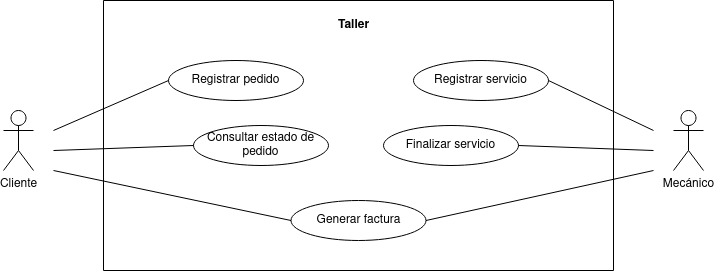

The diagram above was exported from draw.io. Its source (the exported page's mxGraphModel, read from the mxfile embedded in the PNG):
<mxGraphModel dx="1210" dy="559" grid="1" gridSize="10" guides="1" tooltips="1" connect="1" arrows="1" fold="1" page="1" pageScale="1" pageWidth="850" pageHeight="1100" math="0" shadow="0">
  <root>
    <mxCell id="0" />
    <mxCell id="1" parent="0" />
    <mxCell id="pwHVsHsO5oWulv5GeeHK-1" value="Cliente" style="shape=umlActor;verticalLabelPosition=bottom;verticalAlign=top;html=1;outlineConnect=0;fontStyle=0" vertex="1" parent="1">
      <mxGeometry x="60" y="190" width="30" height="60" as="geometry" />
    </mxCell>
    <mxCell id="pwHVsHsO5oWulv5GeeHK-2" value="Mecánico" style="shape=umlActor;verticalLabelPosition=bottom;verticalAlign=top;html=1;outlineConnect=0;" vertex="1" parent="1">
      <mxGeometry x="730" y="190" width="30" height="60" as="geometry" />
    </mxCell>
    <mxCell id="pwHVsHsO5oWulv5GeeHK-3" value="" style="swimlane;startSize=0;" vertex="1" parent="1">
      <mxGeometry x="160" y="80" width="510" height="270" as="geometry" />
    </mxCell>
    <mxCell id="pwHVsHsO5oWulv5GeeHK-4" value="Registrar pedido" style="ellipse;whiteSpace=wrap;html=1;" vertex="1" parent="pwHVsHsO5oWulv5GeeHK-3">
      <mxGeometry x="65" y="60" width="135" height="40" as="geometry" />
    </mxCell>
    <mxCell id="pwHVsHsO5oWulv5GeeHK-5" value="&lt;b&gt;Taller&lt;/b&gt;" style="text;html=1;align=center;verticalAlign=middle;resizable=0;points=[];autosize=1;strokeColor=none;fillColor=none;" vertex="1" parent="pwHVsHsO5oWulv5GeeHK-3">
      <mxGeometry x="225" y="10" width="50" height="30" as="geometry" />
    </mxCell>
    <mxCell id="pwHVsHsO5oWulv5GeeHK-6" value="Consultar estado de pedido" style="ellipse;whiteSpace=wrap;html=1;" vertex="1" parent="pwHVsHsO5oWulv5GeeHK-3">
      <mxGeometry x="90" y="125" width="135" height="40" as="geometry" />
    </mxCell>
    <mxCell id="pwHVsHsO5oWulv5GeeHK-7" value="Generar factura" style="ellipse;whiteSpace=wrap;html=1;" vertex="1" parent="pwHVsHsO5oWulv5GeeHK-3">
      <mxGeometry x="187.5" y="200" width="135" height="40" as="geometry" />
    </mxCell>
    <mxCell id="pwHVsHsO5oWulv5GeeHK-8" value="Finalizar servicio" style="ellipse;whiteSpace=wrap;html=1;" vertex="1" parent="pwHVsHsO5oWulv5GeeHK-3">
      <mxGeometry x="280" y="125" width="135" height="40" as="geometry" />
    </mxCell>
    <mxCell id="pwHVsHsO5oWulv5GeeHK-16" value="Registrar servicio" style="ellipse;whiteSpace=wrap;html=1;" vertex="1" parent="pwHVsHsO5oWulv5GeeHK-3">
      <mxGeometry x="310" y="60" width="135" height="40" as="geometry" />
    </mxCell>
    <mxCell id="pwHVsHsO5oWulv5GeeHK-9" style="edgeStyle=orthogonalEdgeStyle;rounded=0;orthogonalLoop=1;jettySize=auto;html=1;exitX=0.5;exitY=1;exitDx=0;exitDy=0;" edge="1" parent="1" source="pwHVsHsO5oWulv5GeeHK-3" target="pwHVsHsO5oWulv5GeeHK-3">
      <mxGeometry relative="1" as="geometry" />
    </mxCell>
    <mxCell id="pwHVsHsO5oWulv5GeeHK-10" value="" style="endArrow=none;html=1;rounded=0;entryX=0;entryY=0.5;entryDx=0;entryDy=0;" edge="1" parent="1" target="pwHVsHsO5oWulv5GeeHK-4">
      <mxGeometry width="50" height="50" relative="1" as="geometry">
        <mxPoint x="110" y="210" as="sourcePoint" />
        <mxPoint x="160" y="160" as="targetPoint" />
      </mxGeometry>
    </mxCell>
    <mxCell id="pwHVsHsO5oWulv5GeeHK-11" value="" style="endArrow=none;html=1;rounded=0;entryX=0;entryY=0.5;entryDx=0;entryDy=0;" edge="1" parent="1" target="pwHVsHsO5oWulv5GeeHK-6">
      <mxGeometry width="50" height="50" relative="1" as="geometry">
        <mxPoint x="110" y="230" as="sourcePoint" />
        <mxPoint x="170" y="200" as="targetPoint" />
      </mxGeometry>
    </mxCell>
    <mxCell id="pwHVsHsO5oWulv5GeeHK-12" value="" style="endArrow=none;html=1;rounded=0;entryX=0;entryY=0.5;entryDx=0;entryDy=0;" edge="1" parent="1" target="pwHVsHsO5oWulv5GeeHK-7">
      <mxGeometry width="50" height="50" relative="1" as="geometry">
        <mxPoint x="110" y="250" as="sourcePoint" />
        <mxPoint x="160" y="200" as="targetPoint" />
      </mxGeometry>
    </mxCell>
    <mxCell id="pwHVsHsO5oWulv5GeeHK-13" value="" style="endArrow=none;html=1;rounded=0;exitX=1;exitY=0.5;exitDx=0;exitDy=0;" edge="1" parent="1" source="pwHVsHsO5oWulv5GeeHK-8">
      <mxGeometry width="50" height="50" relative="1" as="geometry">
        <mxPoint x="580" y="250" as="sourcePoint" />
        <mxPoint x="710" y="230" as="targetPoint" />
      </mxGeometry>
    </mxCell>
    <mxCell id="pwHVsHsO5oWulv5GeeHK-14" value="" style="endArrow=none;html=1;rounded=0;exitX=1;exitY=0.5;exitDx=0;exitDy=0;" edge="1" parent="1" source="pwHVsHsO5oWulv5GeeHK-16">
      <mxGeometry width="50" height="50" relative="1" as="geometry">
        <mxPoint x="690" y="140" as="sourcePoint" />
        <mxPoint x="710" y="210" as="targetPoint" />
      </mxGeometry>
    </mxCell>
    <mxCell id="pwHVsHsO5oWulv5GeeHK-15" value="" style="endArrow=none;html=1;rounded=0;exitX=1;exitY=0.5;exitDx=0;exitDy=0;" edge="1" parent="1" source="pwHVsHsO5oWulv5GeeHK-7">
      <mxGeometry width="50" height="50" relative="1" as="geometry">
        <mxPoint x="625" y="320" as="sourcePoint" />
        <mxPoint x="710" y="250" as="targetPoint" />
      </mxGeometry>
    </mxCell>
  </root>
</mxGraphModel>